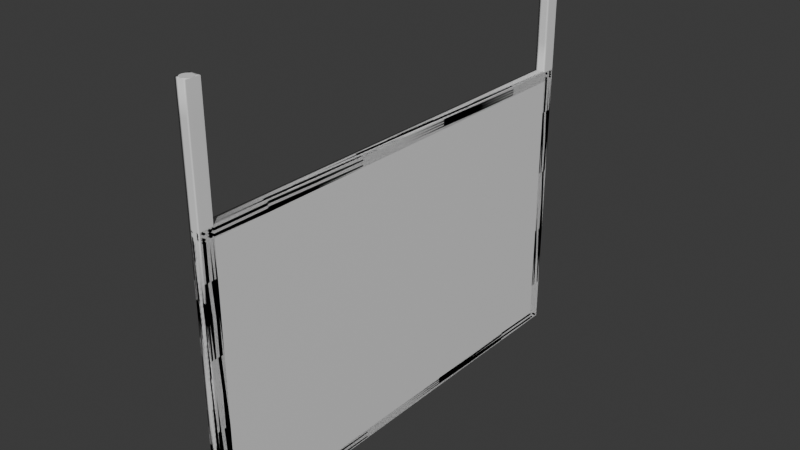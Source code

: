 # Source: M-005_SignHanging.blend  (saved by Blender 4.2.67; exported with 4.5.12 LTS)
import bpy
from mathutils import Matrix  # noqa: F401  (used for matrix-valued properties, if any)

bpy.ops.wm.read_factory_settings(use_empty=True)
scene = bpy.context.scene
scene.name = 'Scene'

# ---- collections
col_collection = bpy.data.collections.new('Collection'); scene.collection.children.link(col_collection)
col_export = bpy.data.collections.new('Export'); scene.collection.children.link(col_export)

# ---- materials (node trees are filled in below, after node groups)
mat_material = bpy.data.materials.new('Material')
mat_material.alpha_threshold = 0.0
mat_material.roughness = 0.5
mat_material.line_color = (0.0, 0.0, 0.0, 1.0)

# ---- material node trees
mat_material.use_nodes = True; mat_material.node_tree.nodes.clear()
_N = mat_material.node_tree.nodes; _L = mat_material.node_tree.links
n0 = _N.new('ShaderNodeOutputMaterial'); n0.name = 'Material Output'; n0.location = (300, 300)
n1 = _N.new('ShaderNodeBsdfPrincipled'); n1.name = 'Principled BSDF'; n1.location = (10, 300)
n1.inputs[3].default_value = 1.45
_L.new(n1.outputs[0], n0.inputs[0])
n0.is_active_output = True

# ---- world
world_world = bpy.data.worlds.new('World'); scene.world = world_world
world_world.use_nodes = True; world_world.node_tree.nodes.clear()
_N = world_world.node_tree.nodes; _L = world_world.node_tree.links
n0 = _N.new('ShaderNodeOutputWorld'); n0.name = 'World Output'; n0.location = (300, 300)
n1 = _N.new('ShaderNodeBackground'); n1.name = 'Background'; n1.location = (10, 300)
n1.inputs[0].default_value = (0.05088, 0.05088, 0.05088, 1.0)
_L.new(n1.outputs[0], n0.inputs[0])
n0.is_active_output = True
world_world.color = (0.05088, 0.05088, 0.05088)
world_world.sun_shadow_jitter_overblur = 0.0

# ---- meshes
me_cube = bpy.data.meshes.new('Cube')
me_cube.from_pydata([(1.0, 1.0, 2.0), (0.0, -0.95, 2.0), (0.0, 1.0, 2.0), (0.0, -0.95, 2.8), (0.1951, -0.9505, 2.0), (1.0, 1.0, -2.384e-07), (0.0, 1.0, 2.8), (0.1951, -0.9505, 2.8), (1.0, -1.0, 2.0), (0.3827, -0.9519, 2.0), (0.3827, -0.9519, 2.8), (0.1951, 0.9995, 2.0), (1.0, -1.0, -2.384e-07), (0.5556, -0.9542, 2.0), (0.1951, 0.9995, 2.8), (0.5556, -0.9542, 2.8), (-1.0, 1.0, 2.0), (0.7071, -0.9573, 2.0), (0.3827, 0.9981, 2.0), (0.7071, -0.9573, 2.8), (-1.0, 1.0, -2.384e-07), (0.8315, -0.9611, 2.0), (0.3827, 0.9981, 2.8), (0.8315, -0.9611, 2.8), (-1.0, -1.0, 2.0), (0.9239, -0.9654, 2.0), (0.5556, 0.9958, 2.0), (0.9239, -0.9654, 2.8), (-1.0, -1.0, -2.384e-07), (0.9808, -0.9701, 2.0), (0.5556, 0.9958, 2.8), (0.9808, -0.9701, 2.8), (0.7071, 0.9927, 2.0), (1.0, -0.975, 2.0), (0.7071, 0.9927, 2.8), (1.0, -0.975, 2.8), (0.8315, 0.9889, 2.0), (0.9808, -0.9799, 2.0), (0.8315, 0.9889, 2.8), (0.9808, -0.9799, 2.8), (0.9239, 0.9846, 2.0), (0.9239, -0.9846, 2.0), (0.9239, 0.9846, 2.8), (0.9239, -0.9846, 2.8), (0.9808, 0.9799, 2.0), (0.8315, -0.9889, 2.0), (0.9808, 0.9799, 2.8), (0.8315, -0.9889, 2.8), (1.0, 0.975, 2.0), (0.7071, -0.9927, 2.0), (1.0, 0.975, 2.8), (0.7071, -0.9927, 2.8), (0.9808, 0.9701, 2.0), (0.5556, -0.9958, 2.0), (0.5556, -0.9958, 2.8), (0.9808, 0.9701, 2.8), (0.9239, 0.9654, 2.0), (0.3827, -0.9981, 2.0), (0.9239, 0.9654, 2.8), (0.3827, -0.9981, 2.8), (0.8315, 0.9611, 2.0), (0.1951, -0.9995, 2.0), (0.8315, 0.9611, 2.8), (0.1951, -0.9995, 2.8), (0.7071, 0.9573, 2.0), (0.0, -1.0, 2.0), (0.7071, 0.9573, 2.8), (0.0, -1.0, 2.8), (0.5556, 0.9542, 2.0), (-0.1951, -0.9995, 2.0), (0.5556, 0.9542, 2.8), (-0.1951, -0.9995, 2.8), (0.3827, 0.9519, 2.0), (-0.3827, -0.9981, 2.0), (0.3827, 0.9519, 2.8), (-0.3827, -0.9981, 2.8), (0.1951, 0.9505, 2.0), (-0.5556, -0.9958, 2.0), (0.1951, 0.9505, 2.8), (-0.5556, -0.9958, 2.8), (0.0, 0.95, 2.0), (-0.7071, -0.9927, 2.0), (0.0, 0.95, 2.8), (-0.7071, -0.9927, 2.8), (-0.1951, 0.9505, 2.0), (-0.8315, -0.9889, 2.0), (-0.1951, 0.9505, 2.8), (-0.8315, -0.9889, 2.8), (-0.3827, 0.9519, 2.0), (-0.9239, -0.9846, 2.0), (-0.3827, 0.9519, 2.8), (-0.9239, -0.9846, 2.8), (-0.5556, 0.9542, 2.0), (-0.9808, -0.9799, 2.0), (-0.9808, -0.9799, 2.8), (-0.5556, 0.9542, 2.8), (-0.7071, 0.9573, 2.0), (-1.0, -0.975, 2.0), (-1.0, -0.975, 2.8), (-0.7071, 0.9573, 2.8), (-0.8315, 0.9611, 2.0), (-0.9808, -0.9701, 2.0), (-0.8315, 0.9611, 2.8), (-0.9808, -0.9701, 2.8), (-0.9239, 0.9654, 2.0), (-0.9239, -0.9654, 2.0), (-0.9239, 0.9654, 2.8), (-0.9239, -0.9654, 2.8), (-0.9808, 0.9701, 2.0), (-0.8315, -0.9611, 2.0), (-0.9808, 0.9701, 2.8), (-0.8315, -0.9611, 2.8), (-1.0, 0.975, 2.0), (-0.7071, -0.9573, 2.0), (-1.0, 0.975, 2.8), (-0.7071, -0.9573, 2.8), (-0.9808, 0.9799, 2.0), (-0.5556, -0.9542, 2.0), (-0.9808, 0.9799, 2.8), (-0.5556, -0.9542, 2.8), (-0.9239, 0.9846, 2.0), (-0.3827, -0.9519, 2.0), (-0.9239, 0.9846, 2.8), (-0.3827, -0.9519, 2.8), (-0.8315, 0.9889, 2.0), (-0.1951, -0.9505, 2.0), (-0.8315, 0.9889, 2.8), (-0.1951, -0.9505, 2.8), (-0.7071, 0.9927, 2.0), (-0.7071, 0.9927, 2.8), (-0.5556, 0.9958, 2.0), (-0.5556, 0.9958, 2.8), (-0.3827, 0.9981, 2.0), (-0.3827, 0.9981, 2.8), (-0.1951, 0.9995, 2.0), (-0.1951, 0.9995, 2.8)], [], [(0, 16, 24, 8), (12, 8, 24, 28), (28, 24, 16, 20), (20, 5, 12, 28), (5, 0, 8, 12), (20, 16, 0, 5), (2, 6, 14, 11), (11, 14, 22, 18), (18, 22, 30, 26), (26, 30, 34, 32), (32, 34, 38, 36), (36, 38, 42, 40), (40, 42, 46, 44), (44, 46, 50, 48), (48, 50, 55, 52), (52, 55, 58, 56), (56, 58, 62, 60), (60, 62, 66, 64), (64, 66, 70, 68), (68, 70, 74, 72), (72, 74, 78, 76), (76, 78, 82, 80), (80, 82, 86, 84), (84, 86, 90, 88), (88, 90, 95, 92), (92, 95, 99, 96), (96, 99, 102, 100), (100, 102, 106, 104), (104, 106, 110, 108), (108, 110, 114, 112), (112, 114, 118, 116), (116, 118, 122, 120), (120, 122, 126, 124), (124, 126, 129, 128), (128, 129, 131, 130), (130, 131, 133, 132), (118, 114, 110, 106, 102, 99, 95, 90, 86, 82, 78, 74, 70, 66, 62, 58, 55, 50, 46, 42, 38, 34, 30, 22, 14, 6, 135, 133, 131, 129, 126, 122), (132, 133, 135, 134), (134, 135, 6, 2), (134, 2, 11, 18, 26, 32, 36, 40, 44, 48, 52, 56, 60, 64, 68, 72, 76, 80, 84, 88, 92, 96, 100, 104, 108, 112, 116, 120, 124, 128, 130, 132), (1, 3, 7, 4), (4, 7, 10, 9), (9, 10, 15, 13), (13, 15, 19, 17), (17, 19, 23, 21), (21, 23, 27, 25), (25, 27, 31, 29), (29, 31, 35, 33), (33, 35, 39, 37), (37, 39, 43, 41), (41, 43, 47, 45), (45, 47, 51, 49), (49, 51, 54, 53), (53, 54, 59, 57), (57, 59, 63, 61), (61, 63, 67, 65), (65, 67, 71, 69), (69, 71, 75, 73), (73, 75, 79, 77), (77, 79, 83, 81), (81, 83, 87, 85), (85, 87, 91, 89), (89, 91, 94, 93), (93, 94, 98, 97), (97, 98, 103, 101), (101, 103, 107, 105), (105, 107, 111, 109), (109, 111, 115, 113), (113, 115, 119, 117), (117, 119, 123, 121), (35, 31, 27, 23, 19, 15, 10, 7, 3, 127, 123, 119, 115, 111, 107, 103, 98, 94, 91, 87, 83, 79, 75, 71, 67, 63, 59, 54, 51, 47, 43, 39), (121, 123, 127, 125), (125, 127, 3, 1), (1, 4, 9, 13, 17, 21, 25, 29, 33, 37, 41, 45, 49, 53, 57, 61, 65, 69, 73, 77, 81, 85, 89, 93, 97, 101, 105, 109, 113, 117, 121, 125)])
_uv = me_cube.uv_layers.new(name='UVMap')
_uv.uv.foreach_set('vector', [0.625, 0.5, 0.875, 0.5, 0.875, 0.75, 0.625, 0.75, 0.375, 0.75, 0.625, 0.75, 0.625, 1.0, 0.375, 1.0, 0.375, 0.0, 0.625, 0.0, 0.625, 0.25, 0.375, 0.25, 0.125, 0.5, 0.375, 0.5, 0.375, 0.75, 0.125, 0.75, 0.375, 0.5, 0.625, 0.5, 0.625, 0.75, 0.375, 0.75, 0.375, 0.25, 0.625, 0.25, 0.625, 0.5, 0.375, 0.5, 1.0, 0.5, 1.0, 1.0, 0.9688, 1.0, 0.9688, 0.5, 0.9688, 0.5, 0.9688, 1.0, 0.9375, 1.0, 0.9375, 0.5, 0.9375, 0.5, 0.9375, 1.0, 0.9062, 1.0, 0.9062, 0.5, 0.9062, 0.5, 0.9062, 1.0, 0.875, 1.0, 0.875, 0.5, 0.875, 0.5, 0.875, 1.0, 0.8438, 1.0, 0.8438, 0.5, 0.8438, 0.5, 0.8438, 1.0, 0.8125, 1.0, 0.8125, 0.5, 0.8125, 0.5, 0.8125, 1.0, 0.7812, 1.0, 0.7812, 0.5, 0.7812, 0.5, 0.7812, 1.0, 0.75, 1.0, 0.75, 0.5, 0.75, 0.5, 0.75, 1.0, 0.7188, 1.0, 0.7188, 0.5, 0.7188, 0.5, 0.7188, 1.0, 0.6875, 1.0, 0.6875, 0.5, 0.6875, 0.5, 0.6875, 1.0, 0.6562, 1.0, 0.6562, 0.5, 0.6562, 0.5, 0.6562, 1.0, 0.625, 1.0, 0.625, 0.5, 0.625, 0.5, 0.625, 1.0, 0.5938, 1.0, 0.5938, 0.5, 0.5938, 0.5, 0.5938, 1.0, 0.5625, 1.0, 0.5625, 0.5, 0.5625, 0.5, 0.5625, 1.0, 0.5312, 1.0, 0.5312, 0.5, 0.5312, 0.5, 0.5312, 1.0, 0.5, 1.0, 0.5, 0.5, 0.5, 0.5, 0.5, 1.0, 0.4688, 1.0, 0.4688, 0.5, 0.4688, 0.5, 0.4688, 1.0, 0.4375, 1.0, 0.4375, 0.5, 0.4375, 0.5, 0.4375, 1.0, 0.4062, 1.0, 0.4062, 0.5, 0.4062, 0.5, 0.4062, 1.0, 0.375, 1.0, 0.375, 0.5, 0.375, 0.5, 0.375, 1.0, 0.3438, 1.0, 0.3438, 0.5, 0.3438, 0.5, 0.3438, 1.0, 0.3125, 1.0, 0.3125, 0.5, 0.3125, 0.5, 0.3125, 1.0, 0.2812, 1.0, 0.2812, 0.5, 0.2812, 0.5, 0.2812, 1.0, 0.25, 1.0, 0.25, 0.5, 0.25, 0.5, 0.25, 1.0, 0.2188, 1.0, 0.2188, 0.5, 0.2188, 0.5, 0.2188, 1.0, 0.1875, 1.0, 0.1875, 0.5, 0.1875, 0.5, 0.1875, 1.0, 0.1562, 1.0, 0.1562, 0.5, 0.1562, 0.5, 0.1562, 1.0, 0.125, 1.0, 0.125, 0.5, 0.125, 0.5, 0.125, 1.0, 0.09375, 1.0, 0.09375, 0.5, 0.09375, 0.5, 0.09375, 1.0, 0.0625, 1.0, 0.0625, 0.5, 0.05045, 0.1167, 0.08029, 0.08029, 0.1167, 0.05045, 0.1582, 0.02827, 0.2032, 0.01461, 0.25, 0.01, 0.2968, 0.01461, 0.3418, 0.02827, 0.3833, 0.05045, 0.4197, 0.08029, 0.4496, 0.1167, 0.4717, 0.1582, 0.4854, 0.2032, 0.49, 0.25, 0.4854, 0.2968, 0.4717, 0.3418, 0.4496, 0.3833, 0.4197, 0.4197, 0.3833, 0.4496, 0.3418, 0.4717, 0.2968, 0.4854, 0.4197, 0.4197, 0.3833, 0.4496, 0.3418, 0.4717, 0.2968, 0.4854, 0.25, 0.49, 0.05045, 0.3833, 0.02827, 0.3418, 0.01461, 0.2968, 0.01, 0.25, 0.01461, 0.2032, 0.02827, 0.1582, 0.0625, 0.5, 0.0625, 1.0, 0.03125, 1.0, 0.03125, 0.5, 0.03125, 0.5, 0.03125, 1.0, 0.0, 1.0, 0.0, 0.5, 0.7032, 0.4854, 0.75, 0.49, 0.7968, 0.4854, 0.8418, 0.4717, 0.8833, 0.4496, 0.9197, 0.4197, 0.9496, 0.3833, 0.9717, 0.3418, 0.9854, 0.2968, 0.99, 0.25, 0.9854, 0.2032, 0.9717, 0.1582, 0.9496, 0.1167, 0.9197, 0.08029, 0.8833, 0.05045, 0.8418, 0.02827, 0.7968, 0.01461, 0.75, 0.01, 0.7032, 0.01461, 0.6582, 0.02827, 0.6167, 0.05045, 0.5803, 0.08029, 0.5504, 0.1167, 0.5283, 0.1582, 0.5146, 0.2032, 0.51, 0.25, 0.5146, 0.2968, 0.5283, 0.3418, 0.5504, 0.3833, 0.5803, 0.4197, 0.6167, 0.4496, 0.6582, 0.4717, 1.0, 0.5, 1.0, 1.0, 0.9688, 1.0, 0.9688, 0.5, 0.9688, 0.5, 0.9688, 1.0, 0.9375, 1.0, 0.9375, 0.5, 0.9375, 0.5, 0.9375, 1.0, 0.9062, 1.0, 0.9062, 0.5, 0.9062, 0.5, 0.9062, 1.0, 0.875, 1.0, 0.875, 0.5, 0.875, 0.5, 0.875, 1.0, 0.8438, 1.0, 0.8438, 0.5, 0.8438, 0.5, 0.8438, 1.0, 0.8125, 1.0, 0.8125, 0.5, 0.8125, 0.5, 0.8125, 1.0, 0.7812, 1.0, 0.7812, 0.5, 0.7812, 0.5, 0.7812, 1.0, 0.75, 1.0, 0.75, 0.5, 0.75, 0.5, 0.75, 1.0, 0.7188, 1.0, 0.7188, 0.5, 0.7188, 0.5, 0.7188, 1.0, 0.6875, 1.0, 0.6875, 0.5, 0.6875, 0.5, 0.6875, 1.0, 0.6562, 1.0, 0.6562, 0.5, 0.6562, 0.5, 0.6562, 1.0, 0.625, 1.0, 0.625, 0.5, 0.625, 0.5, 0.625, 1.0, 0.5938, 1.0, 0.5938, 0.5, 0.5938, 0.5, 0.5938, 1.0, 0.5625, 1.0, 0.5625, 0.5, 0.5625, 0.5, 0.5625, 1.0, 0.5312, 1.0, 0.5312, 0.5, 0.5312, 0.5, 0.5312, 1.0, 0.5, 1.0, 0.5, 0.5, 0.5, 0.5, 0.5, 1.0, 0.4688, 1.0, 0.4688, 0.5, 0.4688, 0.5, 0.4688, 1.0, 0.4375, 1.0, 0.4375, 0.5, 0.4375, 0.5, 0.4375, 1.0, 0.4062, 1.0, 0.4062, 0.5, 0.4062, 0.5, 0.4062, 1.0, 0.375, 1.0, 0.375, 0.5, 0.375, 0.5, 0.375, 1.0, 0.3438, 1.0, 0.3438, 0.5, 0.3438, 0.5, 0.3438, 1.0, 0.3125, 1.0, 0.3125, 0.5, 0.3125, 0.5, 0.3125, 1.0, 0.2812, 1.0, 0.2812, 0.5, 0.2812, 0.5, 0.2812, 1.0, 0.25, 1.0, 0.25, 0.5, 0.25, 0.5, 0.25, 1.0, 0.2188, 1.0, 0.2188, 0.5, 0.2188, 0.5, 0.2188, 1.0, 0.1875, 1.0, 0.1875, 0.5, 0.1875, 0.5, 0.1875, 1.0, 0.1562, 1.0, 0.1562, 0.5, 0.1562, 0.5, 0.1562, 1.0, 0.125, 1.0, 0.125, 0.5, 0.125, 0.5, 0.125, 1.0, 0.09375, 1.0, 0.09375, 0.5, 0.09375, 0.5, 0.09375, 1.0, 0.0625, 1.0, 0.0625, 0.5, 0.49, 0.25, 0.4854, 0.2968, 0.4717, 0.3418, 0.4496, 0.3833, 0.4197, 0.4197, 0.3833, 0.4496, 0.3418, 0.4717, 0.2968, 0.4854, 0.25, 0.49, 0.2032, 0.4854, 0.1582, 0.4717, 0.1167, 0.4496, 0.08029, 0.4197, 0.05045, 0.3833, 0.02827, 0.3418, 0.01461, 0.2968, 0.01, 0.25, 0.01461, 0.2032, 0.02827, 0.1582, 0.05045, 0.1167, 0.08029, 0.08029, 0.1167, 0.05045, 0.1582, 0.02827, 0.2032, 0.01461, 0.25, 0.01, 0.2968, 0.01461, 0.3418, 0.02827, 0.3833, 0.05045, 0.4197, 0.08029, 0.4496, 0.1167, 0.4717, 0.1582, 0.4854, 0.2032, 0.0625, 0.5, 0.0625, 1.0, 0.03125, 1.0, 0.03125, 0.5, 0.03125, 0.5, 0.03125, 1.0, 0.0, 1.0, 0.0, 0.5, 0.75, 0.49, 0.7968, 0.4854, 0.8418, 0.4717, 0.8833, 0.4496, 0.9197, 0.4197, 0.9496, 0.3833, 0.9717, 0.3418, 0.9854, 0.2968, 0.99, 0.25, 0.9854, 0.2032, 0.9717, 0.1582, 0.9496, 0.1167, 0.9197, 0.08029, 0.8833, 0.05045, 0.8418, 0.02827, 0.7968, 0.01461, 0.75, 0.01, 0.7032, 0.01461, 0.6582, 0.02827, 0.6167, 0.05045, 0.5803, 0.08029, 0.5504, 0.1167, 0.5283, 0.1582, 0.5146, 0.2032, 0.51, 0.25, 0.5146, 0.2968, 0.5283, 0.3418, 0.5504, 0.3833, 0.5803, 0.4197, 0.6167, 0.4496, 0.6582, 0.4717, 0.7032, 0.4854])
me_cube.materials.append(mat_material)
me_cube.use_mirror_vertex_groups = False
me_cube.update()
me_cube_001 = bpy.data.meshes.new('Cube.001')
me_cube_001.from_pydata([(-1.0, -1.0, 8.941e-08), (-1.0, -1.0, 2.0), (-1.0, 1.0, 8.941e-08), (-1.0, 1.0, 2.0), (1.0, -1.0, 8.941e-08), (1.0, -1.0, 2.0), (1.0, 1.0, 8.941e-08), (1.0, 1.0, 2.0), (-1.0, 0.9437, 1.192e-07), (-1.0, -0.9437, 1.192e-07), (-1.0, -0.9437, 2.0), (-1.0, 0.9437, 2.0), (1.0, -0.9437, 1.192e-07), (1.0, 0.9437, 1.192e-07), (1.0, 0.9437, 2.0), (1.0, -0.9437, 2.0), (-1.0, 0.9437, 2.798), (-1.0, 1.0, 2.798), (1.0, 1.0, 2.798), (1.0, -0.9437, 2.798), (1.0, -1.0, 2.798), (-1.0, -1.0, 2.798), (-1.0, -0.9437, 2.798), (1.0, 0.9437, 2.798), (-1.0, -1.0, 0.06667), (-1.0, -1.0, 1.933), (-1.0, 1.0, 1.933), (-1.0, 1.0, 0.06667), (1.0, 1.0, 1.933), (1.0, 1.0, 0.06667), (1.0, -1.0, 1.933), (1.0, -1.0, 0.06667), (1.0, 0.9437, 1.933), (1.0, 0.9437, 0.06667), (1.0, -0.9437, 1.933), (1.0, -0.9437, 0.06667), (-1.0, -0.9437, 1.933), (-1.0, -0.9437, 0.06667), (-1.0, 0.9437, 1.933), (-1.0, 0.9437, 0.06667), (-0.1317, 0.9437, 1.933), (-0.1317, 0.9437, 0.06667), (-0.1317, -0.9437, 1.933), (-0.1317, -0.9437, 0.06667)], [], [(38, 11, 3, 26), (26, 3, 7, 28), (34, 15, 5, 30), (30, 5, 1, 25), (9, 12, 4, 0), (3, 11, 16, 17), (5, 15, 19, 20), (14, 11, 10, 15), (2, 6, 13, 8), (8, 13, 12, 9), (28, 7, 14, 32), (32, 14, 15, 34), (25, 1, 10, 36), (36, 10, 11, 38), (19, 22, 21, 20), (18, 17, 16, 23), (1, 5, 20, 21), (11, 14, 23, 16), (14, 7, 18, 23), (7, 3, 17, 18), (10, 1, 21, 22), (15, 10, 22, 19), (9, 37, 39, 8), (37, 36, 38, 39), (0, 24, 37, 9), (24, 25, 36, 37), (13, 33, 35, 12), (33, 32, 40, 41), (6, 29, 33, 13), (29, 28, 32, 33), (4, 31, 24, 0), (31, 30, 25, 24), (12, 35, 31, 4), (35, 34, 30, 31), (2, 27, 29, 6), (27, 26, 28, 29), (8, 39, 27, 2), (39, 38, 26, 27), (41, 40, 42, 43), (35, 33, 41, 43), (32, 34, 42, 40), (34, 35, 43, 42)])
me_cube_001.polygons.foreach_set('use_smooth', [True] * 42)
_uv = me_cube_001.uv_layers.new(name='UVMap')
_uv.uv.foreach_set('vector', [0.5417, 0.1667, 0.625, 0.1667, 0.625, 0.25, 0.5417, 0.25, 0.5417, 0.25, 0.625, 0.25, 0.625, 0.5, 0.5417, 0.5, 0.5417, 0.6667, 0.625, 0.6667, 0.625, 0.75, 0.5417, 0.75, 0.5417, 0.75, 0.625, 0.75, 0.625, 1.0, 0.5417, 1.0, 0.125, 0.6667, 0.375, 0.6667, 0.375, 0.75, 0.125, 0.75, 0.625, 0.25, 0.625, 0.1667, 0.625, 0.1667, 0.625, 0.25, 0.625, 0.75, 0.625, 0.6667, 0.625, 0.6667, 0.625, 0.75, 0.625, 0.5833, 0.875, 0.5833, 0.875, 0.6667, 0.625, 0.6667, 0.125, 0.5, 0.375, 0.5, 0.375, 0.5833, 0.125, 0.5833, 0.125, 0.5833, 0.375, 0.5833, 0.375, 0.6667, 0.125, 0.6667, 0.5417, 0.5, 0.625, 0.5, 0.625, 0.5833, 0.5417, 0.5833, 0.5417, 0.5833, 0.625, 0.5833, 0.625, 0.6667, 0.5417, 0.6667, 0.5417, 0.0, 0.625, 0.0, 0.625, 0.08333, 0.5417, 0.08333, 0.5417, 0.08333, 0.625, 0.08333, 0.625, 0.1667, 0.5417, 0.1667, 0.625, 0.6667, 0.875, 0.6667, 0.875, 0.75, 0.625, 0.75, 0.625, 0.5, 0.875, 0.5, 0.875, 0.5833, 0.625, 0.5833, 0.625, 1.0, 0.625, 0.75, 0.625, 0.75, 0.625, 1.0, 0.875, 0.5833, 0.625, 0.5833, 0.625, 0.5833, 0.875, 0.5833, 0.625, 0.5833, 0.625, 0.5, 0.625, 0.5, 0.625, 0.5833, 0.625, 0.5, 0.625, 0.25, 0.625, 0.25, 0.625, 0.5, 0.625, 0.08333, 0.625, 0.0, 0.625, 0.0, 0.625, 0.08333, 0.625, 0.6667, 0.875, 0.6667, 0.875, 0.6667, 0.625, 0.6667, 0.375, 0.08333, 0.4583, 0.08333, 0.4583, 0.1667, 0.375, 0.1667, 0.4583, 0.08333, 0.5417, 0.08333, 0.5417, 0.1667, 0.4583, 0.1667, 0.375, 0.0, 0.4583, 0.0, 0.4583, 0.08333, 0.375, 0.08333, 0.4583, 0.0, 0.5417, 0.0, 0.5417, 0.08333, 0.4583, 0.08333, 0.375, 0.5833, 0.4583, 0.5833, 0.4583, 0.6667, 0.375, 0.6667, 0.4583, 0.5833, 0.5417, 0.5833, 0.5417, 0.5833, 0.4583, 0.5833, 0.375, 0.5, 0.4583, 0.5, 0.4583, 0.5833, 0.375, 0.5833, 0.4583, 0.5, 0.5417, 0.5, 0.5417, 0.5833, 0.4583, 0.5833, 0.375, 0.75, 0.4583, 0.75, 0.4583, 1.0, 0.375, 1.0, 0.4583, 0.75, 0.5417, 0.75, 0.5417, 1.0, 0.4583, 1.0, 0.375, 0.6667, 0.4583, 0.6667, 0.4583, 0.75, 0.375, 0.75, 0.4583, 0.6667, 0.5417, 0.6667, 0.5417, 0.75, 0.4583, 0.75, 0.375, 0.25, 0.4583, 0.25, 0.4583, 0.5, 0.375, 0.5, 0.4583, 0.25, 0.5417, 0.25, 0.5417, 0.5, 0.4583, 0.5, 0.375, 0.1667, 0.4583, 0.1667, 0.4583, 0.25, 0.375, 0.25, 0.4583, 0.1667, 0.5417, 0.1667, 0.5417, 0.25, 0.4583, 0.25, 0.4583, 0.5833, 0.5417, 0.5833, 0.5417, 0.6667, 0.4583, 0.6667, 0.4583, 0.6667, 0.4583, 0.5833, 0.4583, 0.5833, 0.4583, 0.6667, 0.5417, 0.5833, 0.5417, 0.6667, 0.5417, 0.6667, 0.5417, 0.5833, 0.5417, 0.6667, 0.4583, 0.6667, 0.4583, 0.6667, 0.5417, 0.6667])
me_cube_001.update()

# ---- objects
ob_m_005_signhanging_bo = bpy.data.objects.new('M-005-SignHanging-BO', me_cube)
ob_m_005_signhanging = bpy.data.objects.new('M-005-SignHanging', me_cube_001)

# ---- transforms, parenting, visibility, modifiers, constraints
ob_m_005_signhanging_bo.location = (0.0, 0.0, 0.0)
ob_m_005_signhanging_bo.scale = (0.01, 0.4, 0.25)
ob_m_005_signhanging_bo.lock_rotations_4d = False
ob_m_005_signhanging_bo.empty_display_type = 'ARROWS'
ob_m_005_signhanging_bo.lineart.crease_threshold = 0.0
ob_m_005_signhanging.location = (0.0, 0.0, 0.0)
ob_m_005_signhanging.scale = (0.01, 0.4, 0.25)
_m = ob_m_005_signhanging.modifiers.new('Subdivision', 'SUBSURF')
_m.subdivision_type = 'SIMPLE'
_m.levels = 2

# ---- collection membership
col_collection.objects.link(ob_m_005_signhanging_bo)
col_export.objects.link(ob_m_005_signhanging)

# ---- scene / render settings (as saved in the file)
scene.frame_start = 1; scene.frame_end = 250; scene.frame_set(1)
scene.render.engine = 'BLENDER_EEVEE_NEXT'
bpy.context.view_layer.update()

# ---- added for rendering (the .blend has no active camera and no usable light): camera, sun
cam_auto = bpy.data.cameras.new('AutoCamera')
cam_auto.lens = 50.0
cam_auto.sensor_width = 36.0
cam_auto.clip_end = 1000.0
ob_auto_camera = bpy.data.objects.new('AutoCamera', cam_auto)
scene.collection.objects.link(ob_auto_camera)
ob_auto_camera.location = (0.983702, -1.18044, 1.13696)
ob_auto_camera.rotation_euler = (1.09748, -7.21219e-08, 0.694738)
scene.camera = ob_auto_camera
light_auto_sun = bpy.data.lights.new('AutoSun', 'SUN')
light_auto_sun.energy = 3.0
light_auto_sun.angle = 0.0523599
ob_auto_sun = bpy.data.objects.new('AutoSun', light_auto_sun)
scene.collection.objects.link(ob_auto_sun)
ob_auto_sun.rotation_euler = (0.872665, 0.174533, 0.523599)
bpy.context.view_layer.update()
